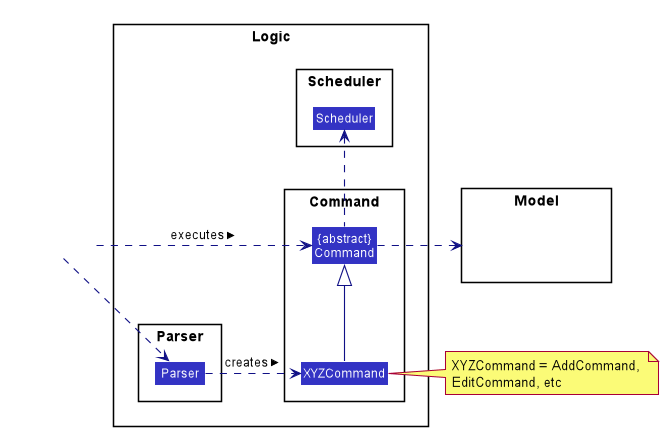

The diagram above was rendered by PlantUML. Its source (embedded in the PNG):
@startuml








skinparam BackgroundColor #FFFFFFF

skinparam Shadowing false

skinparam Class {
    FontColor #FFFFFF
    BorderThickness 1
    BorderColor #FFFFFF
    StereotypeFontColor #FFFFFF
    FontName Arial
}

skinparam Actor {
    BorderColor #000000
    Color #000000
    FontName Arial
}

skinparam Sequence {
    MessageAlign center
    BoxFontSize 15
    BoxPadding 0
    BoxFontColor #FFFFFF
    FontName Arial
}

skinparam Participant {
    FontColor #FFFFFFF
    Padding 20
}

skinparam MinClassWidth 50
skinparam ParticipantPadding 10
skinparam Shadowing false
skinparam DefaultTextAlignment center
skinparam packageStyle Rectangle

hide footbox
hide members
hide circle
skinparam arrowThickness 1.1
skinparam arrowColor #101086
skinparam classBackgroundColor #3333C4

package Logic {

package Parser {
Class Parser
}

package Command {
Class XYZCommand
Class "{abstract}\nCommand" as Command
}

package Scheduler {
Class Scheduler
}
}

package Model{
Class HiddenModel #FFFFFF
}

Class HiddenOutside #FFFFFF
HiddenOutside .right.> Parser

Parser .right.> XYZCommand : creates >

HiddenOutside .right.> Command : executes >

XYZCommand -up-|> Command

Command .right.> Model
note right of XYZCommand: XYZCommand = AddCommand, \nEditCommand, etc
Command .up.> Scheduler

@enduml